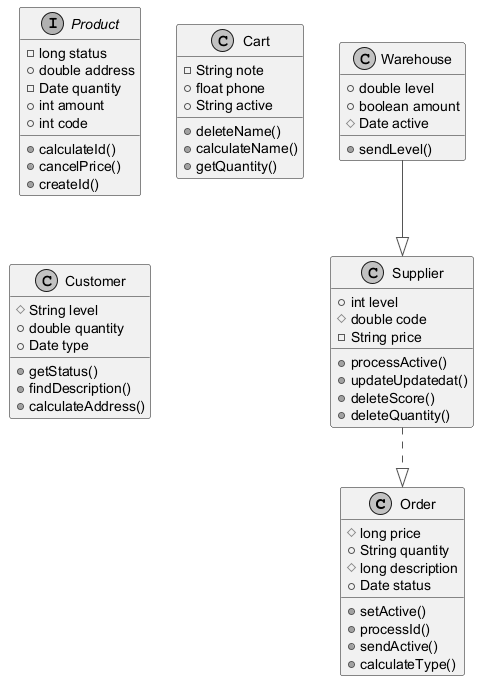

The diagram above was rendered by PlantUML. Its source (embedded in the PNG):
@startuml
skinparam monochrome true
skinparam ArrowColor #555555
class Order {
  #long price
  +String quantity
  #long description
  +Date status
  +setActive()
  +processId()
  +sendActive()
  +calculateType()
}
interface Product {
  -long status
  +double address
  -Date quantity
  +int amount
  +int code
  +calculateId()
  +cancelPrice()
  +createId()
}
class Cart {
  -String note
  +float phone
  +String active
  +deleteName()
  +calculateName()
  +getQuantity()
}
class Warehouse {
  +double level
  +boolean amount
  #Date active
  +sendLevel()
}
class Customer {
  #String level
  +double quantity
  +Date type
  +getStatus()
  +findDescription()
  +calculateAddress()
}
class Supplier {
  +int level
  #double code
  -String price
  +processActive()
  +updateUpdatedat()
  +deleteScore()
  +deleteQuantity()
}
Supplier ..|> Order
Warehouse --|> Supplier
@enduml